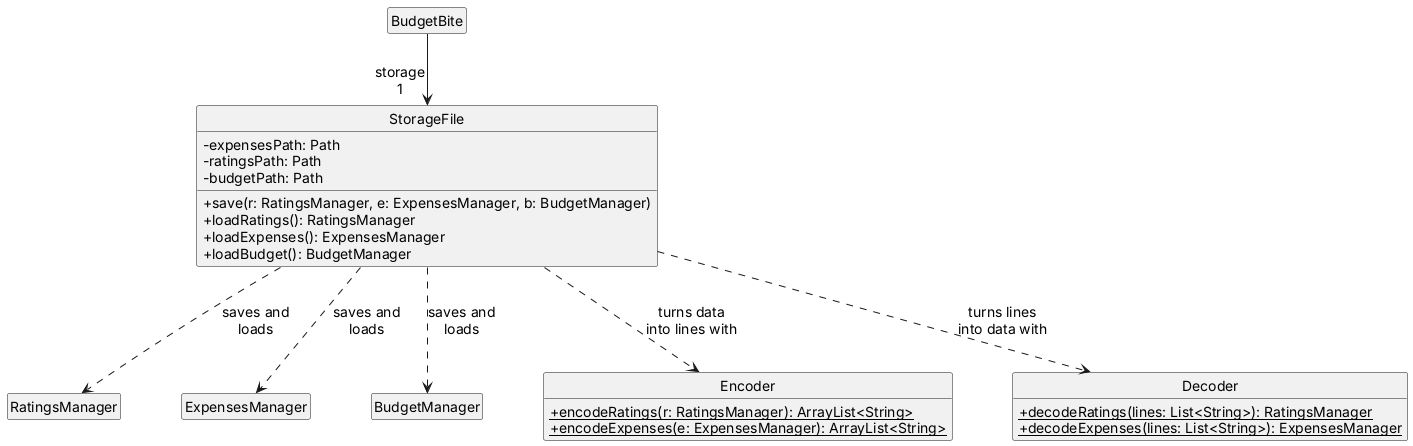

The diagram above was rendered by PlantUML. Its source (embedded in the PNG):
@startuml
' Storage component: StorageFile saves and loads the data files, using Encoder and Decoder.
skinparam shadowing false
skinparam classAttributeIconSize 0
skinparam defaultFontSize 14
skinparam nodesep 60
skinparam ranksep 70
hide circle
hide empty members

class BudgetBite

class StorageFile {
    -expensesPath: Path
    -ratingsPath: Path
    -budgetPath: Path
    +save(r: RatingsManager, e: ExpensesManager, b: BudgetManager)
    +loadRatings(): RatingsManager
    +loadExpenses(): ExpensesManager
    +loadBudget(): BudgetManager
}

class Encoder {
    {static} +encodeRatings(r: RatingsManager): ArrayList<String>
    {static} +encodeExpenses(e: ExpensesManager): ArrayList<String>
}

class Decoder {
    {static} +decodeRatings(lines: List<String>): RatingsManager
    {static} +decodeExpenses(lines: List<String>): ExpensesManager
}

class RatingsManager
class ExpensesManager
class BudgetManager

BudgetBite --> "storage\n1" StorageFile
StorageFile ..> Encoder : turns data\ninto lines with
StorageFile ..> Decoder : turns lines\ninto data with
StorageFile ..> RatingsManager : saves and\nloads
StorageFile ..> ExpensesManager : saves and\nloads
StorageFile ..> BudgetManager : saves and\nloads

RatingsManager -[hidden]right- ExpensesManager
ExpensesManager -[hidden]right- BudgetManager
@enduml